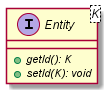

The diagram above was rendered by PlantUML. Its source (embedded in the PNG):
@startuml

    interface Entity<K> {
        {abstract} +getId(): K
        {abstract} +setId(K): void
    }

@enduml